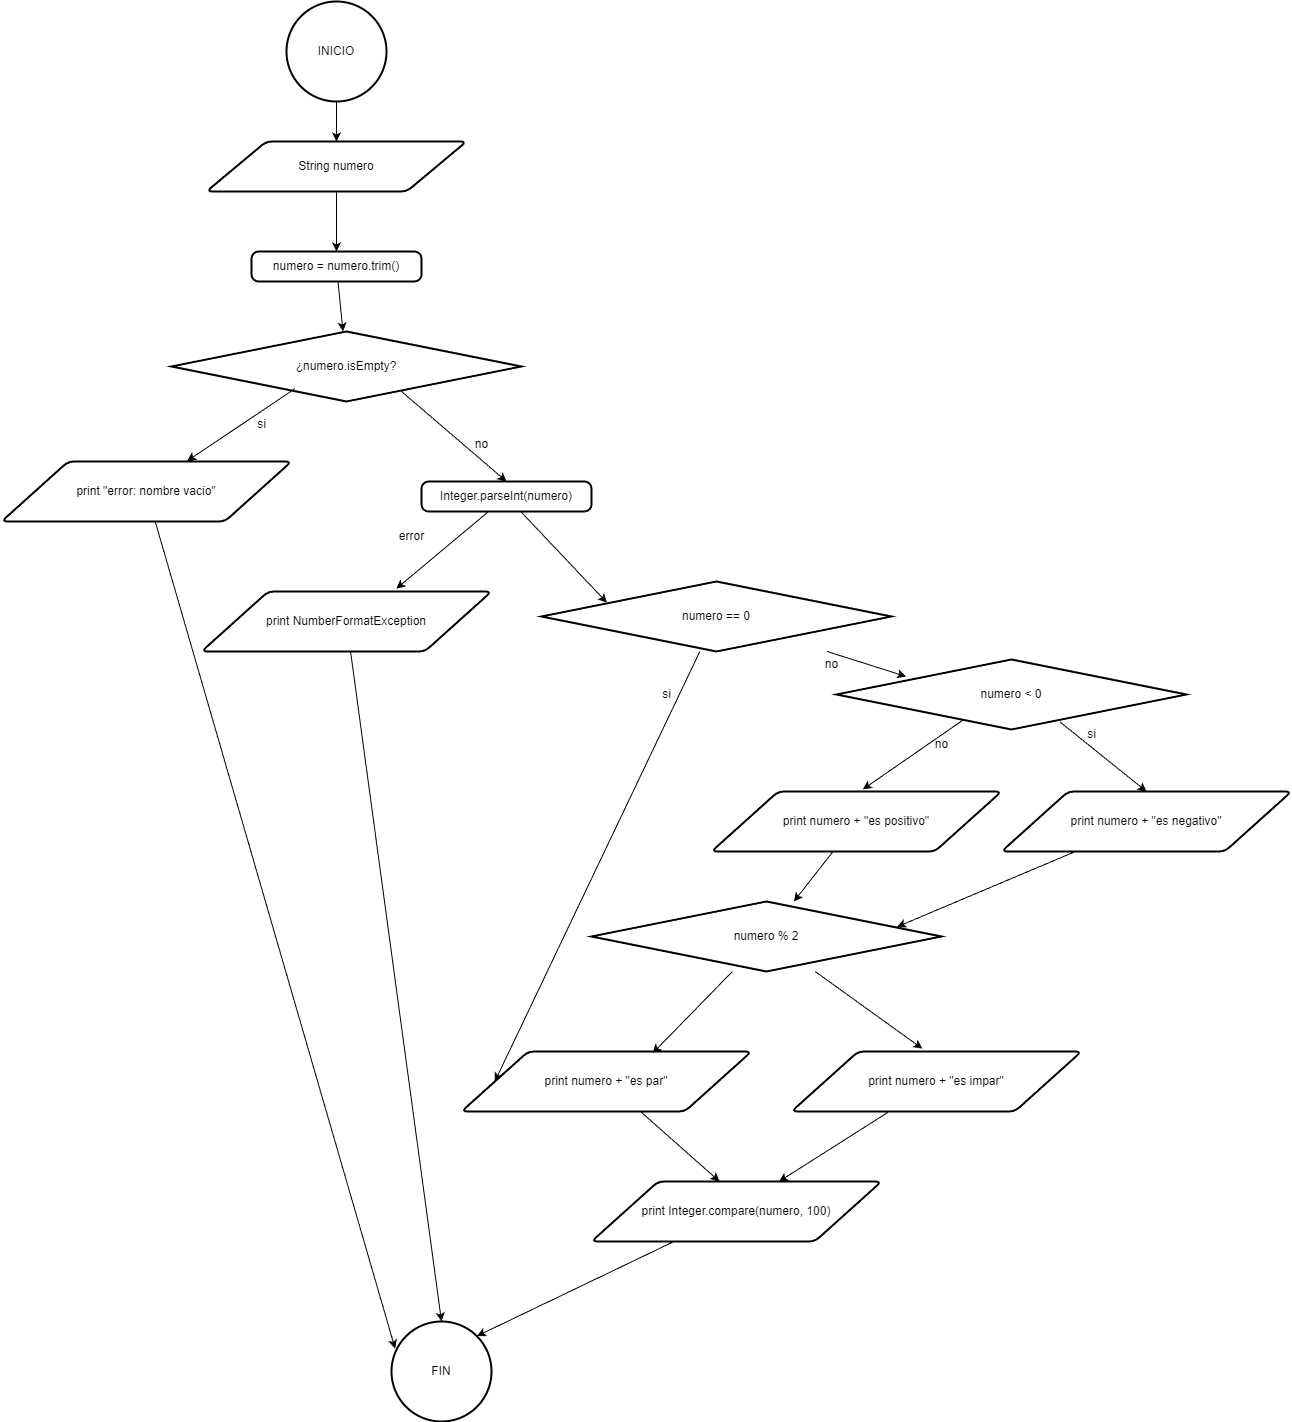

The diagram above was exported from draw.io. Its source (the exported page's mxGraphModel, read from the mxfile embedded in the PNG):
<mxGraphModel dx="1780" dy="1950" grid="1" gridSize="10" guides="1" tooltips="1" connect="1" arrows="1" fold="1" page="1" pageScale="1" pageWidth="850" pageHeight="1100" math="0" shadow="0">
  <root>
    <mxCell id="0" />
    <mxCell id="1" parent="0" />
    <mxCell id="2" value="FIN" style="strokeWidth=2;html=1;shape=mxgraph.flowchart.start_2;whiteSpace=wrap;" vertex="1" parent="1">
      <mxGeometry x="640" y="1510" width="100" height="100" as="geometry" />
    </mxCell>
    <mxCell id="18" style="edgeStyle=none;rounded=0;orthogonalLoop=1;jettySize=auto;html=1;" edge="1" parent="1" source="3" target="4">
      <mxGeometry relative="1" as="geometry" />
    </mxCell>
    <mxCell id="3" value="INICIO" style="strokeWidth=2;html=1;shape=mxgraph.flowchart.start_2;whiteSpace=wrap;" vertex="1" parent="1">
      <mxGeometry x="535" y="190" width="100" height="100" as="geometry" />
    </mxCell>
    <mxCell id="19" style="edgeStyle=none;rounded=0;orthogonalLoop=1;jettySize=auto;html=1;" edge="1" parent="1" source="4" target="5">
      <mxGeometry relative="1" as="geometry" />
    </mxCell>
    <mxCell id="4" value="String numero" style="shape=parallelogram;html=1;strokeWidth=2;perimeter=parallelogramPerimeter;whiteSpace=wrap;rounded=1;arcSize=12;size=0.23;" vertex="1" parent="1">
      <mxGeometry x="455" y="330" width="260" height="50" as="geometry" />
    </mxCell>
    <mxCell id="20" style="edgeStyle=none;rounded=0;orthogonalLoop=1;jettySize=auto;html=1;" edge="1" parent="1" source="5" target="6">
      <mxGeometry relative="1" as="geometry" />
    </mxCell>
    <mxCell id="5" value="numero = numero.trim()" style="rounded=1;whiteSpace=wrap;html=1;absoluteArcSize=1;arcSize=14;strokeWidth=2;" vertex="1" parent="1">
      <mxGeometry x="500" y="440" width="170" height="30" as="geometry" />
    </mxCell>
    <mxCell id="22" style="edgeStyle=none;rounded=0;orthogonalLoop=1;jettySize=auto;html=1;entryX=0.5;entryY=0;entryDx=0;entryDy=0;" edge="1" parent="1" target="9">
      <mxGeometry relative="1" as="geometry">
        <mxPoint x="650" y="580" as="sourcePoint" />
      </mxGeometry>
    </mxCell>
    <mxCell id="6" value="¿numero.isEmpty?" style="strokeWidth=2;html=1;shape=mxgraph.flowchart.decision;whiteSpace=wrap;" vertex="1" parent="1">
      <mxGeometry x="420" y="520" width="350" height="70" as="geometry" />
    </mxCell>
    <mxCell id="7" value="print &quot;error: nombre vacio&quot;" style="shape=parallelogram;html=1;strokeWidth=2;perimeter=parallelogramPerimeter;whiteSpace=wrap;rounded=1;arcSize=12;size=0.23;" vertex="1" parent="1">
      <mxGeometry x="250" y="650" width="290" height="60" as="geometry" />
    </mxCell>
    <mxCell id="9" value="Integer.parseInt(numero)" style="rounded=1;whiteSpace=wrap;html=1;absoluteArcSize=1;arcSize=14;strokeWidth=2;" vertex="1" parent="1">
      <mxGeometry x="670" y="670" width="170" height="30" as="geometry" />
    </mxCell>
    <mxCell id="10" value="print&amp;nbsp;NumberFormatException" style="shape=parallelogram;html=1;strokeWidth=2;perimeter=parallelogramPerimeter;whiteSpace=wrap;rounded=1;arcSize=12;size=0.23;" vertex="1" parent="1">
      <mxGeometry x="450" y="780" width="290" height="60" as="geometry" />
    </mxCell>
    <mxCell id="36" style="edgeStyle=none;rounded=0;orthogonalLoop=1;jettySize=auto;html=1;entryX=0.199;entryY=0.243;entryDx=0;entryDy=0;entryPerimeter=0;" edge="1" parent="1" source="11" target="12">
      <mxGeometry relative="1" as="geometry">
        <mxPoint x="1200.0000000000002" y="1080" as="targetPoint" />
      </mxGeometry>
    </mxCell>
    <mxCell id="11" value="numero == 0" style="strokeWidth=2;html=1;shape=mxgraph.flowchart.decision;whiteSpace=wrap;" vertex="1" parent="1">
      <mxGeometry x="790" y="770" width="350" height="70" as="geometry" />
    </mxCell>
    <mxCell id="51" style="edgeStyle=none;rounded=0;orthogonalLoop=1;jettySize=auto;html=1;entryX=0.5;entryY=0;entryDx=0;entryDy=0;exitX=0.638;exitY=0.89;exitDx=0;exitDy=0;exitPerimeter=0;" edge="1" parent="1" source="12" target="47">
      <mxGeometry relative="1" as="geometry" />
    </mxCell>
    <mxCell id="12" value="numero &amp;lt; 0" style="strokeWidth=2;html=1;shape=mxgraph.flowchart.decision;whiteSpace=wrap;" vertex="1" parent="1">
      <mxGeometry x="1085" y="848" width="350" height="70" as="geometry" />
    </mxCell>
    <mxCell id="14" value="numero % 2" style="strokeWidth=2;html=1;shape=mxgraph.flowchart.decision;whiteSpace=wrap;" vertex="1" parent="1">
      <mxGeometry x="840" y="1090" width="350" height="70" as="geometry" />
    </mxCell>
    <mxCell id="27" style="edgeStyle=none;rounded=0;orthogonalLoop=1;jettySize=auto;html=1;" edge="1" parent="1" source="15">
      <mxGeometry relative="1" as="geometry">
        <mxPoint x="968.0434782608695" y="1370" as="targetPoint" />
      </mxGeometry>
    </mxCell>
    <mxCell id="15" value="print numero + &quot;es par&quot;" style="shape=parallelogram;html=1;strokeWidth=2;perimeter=parallelogramPerimeter;whiteSpace=wrap;rounded=1;arcSize=12;size=0.23;" vertex="1" parent="1">
      <mxGeometry x="710" y="1240" width="290" height="60" as="geometry" />
    </mxCell>
    <mxCell id="28" style="edgeStyle=none;rounded=0;orthogonalLoop=1;jettySize=auto;html=1;entryX=0.75;entryY=0;entryDx=0;entryDy=0;" edge="1" parent="1" source="16">
      <mxGeometry relative="1" as="geometry">
        <mxPoint x="1027.5" y="1370" as="targetPoint" />
      </mxGeometry>
    </mxCell>
    <mxCell id="16" value="print numero + &quot;es impar&quot;" style="shape=parallelogram;html=1;strokeWidth=2;perimeter=parallelogramPerimeter;whiteSpace=wrap;rounded=1;arcSize=12;size=0.23;" vertex="1" parent="1">
      <mxGeometry x="1040" y="1240" width="290" height="60" as="geometry" />
    </mxCell>
    <mxCell id="23" style="edgeStyle=none;rounded=0;orthogonalLoop=1;jettySize=auto;html=1;entryX=0.187;entryY=0.303;entryDx=0;entryDy=0;entryPerimeter=0;" edge="1" parent="1" source="9" target="11">
      <mxGeometry relative="1" as="geometry" />
    </mxCell>
    <mxCell id="24" style="edgeStyle=none;rounded=0;orthogonalLoop=1;jettySize=auto;html=1;entryX=0.672;entryY=-0.048;entryDx=0;entryDy=0;entryPerimeter=0;" edge="1" parent="1" source="9" target="10">
      <mxGeometry relative="1" as="geometry" />
    </mxCell>
    <mxCell id="25" style="edgeStyle=none;rounded=0;orthogonalLoop=1;jettySize=auto;html=1;entryX=0.5;entryY=0;entryDx=0;entryDy=0;entryPerimeter=0;" edge="1" parent="1" source="10" target="2">
      <mxGeometry relative="1" as="geometry" />
    </mxCell>
    <mxCell id="26" style="edgeStyle=none;rounded=0;orthogonalLoop=1;jettySize=auto;html=1;entryX=0.036;entryY=0.271;entryDx=0;entryDy=0;entryPerimeter=0;" edge="1" parent="1" source="7" target="2">
      <mxGeometry relative="1" as="geometry" />
    </mxCell>
    <mxCell id="29" style="edgeStyle=none;rounded=0;orthogonalLoop=1;jettySize=auto;html=1;entryX=0.659;entryY=0.03;entryDx=0;entryDy=0;entryPerimeter=0;" edge="1" parent="1" source="14" target="15">
      <mxGeometry relative="1" as="geometry" />
    </mxCell>
    <mxCell id="30" style="edgeStyle=none;rounded=0;orthogonalLoop=1;jettySize=auto;html=1;entryX=0.451;entryY=-0.048;entryDx=0;entryDy=0;entryPerimeter=0;" edge="1" parent="1" source="14" target="16">
      <mxGeometry relative="1" as="geometry" />
    </mxCell>
    <mxCell id="33" style="edgeStyle=none;rounded=0;orthogonalLoop=1;jettySize=auto;html=1;entryX=0;entryY=0.5;entryDx=0;entryDy=0;" edge="1" parent="1" source="11" target="15">
      <mxGeometry relative="1" as="geometry">
        <Array as="points" />
      </mxGeometry>
    </mxCell>
    <mxCell id="34" value="print Integer.compare(numero, 100)" style="shape=parallelogram;html=1;strokeWidth=2;perimeter=parallelogramPerimeter;whiteSpace=wrap;rounded=1;arcSize=12;size=0.23;" vertex="1" parent="1">
      <mxGeometry x="840" y="1370" width="290" height="60" as="geometry" />
    </mxCell>
    <mxCell id="35" style="edgeStyle=none;rounded=0;orthogonalLoop=1;jettySize=auto;html=1;entryX=0.855;entryY=0.145;entryDx=0;entryDy=0;entryPerimeter=0;" edge="1" parent="1" source="34" target="2">
      <mxGeometry relative="1" as="geometry" />
    </mxCell>
    <mxCell id="38" value="" style="edgeStyle=none;rounded=0;orthogonalLoop=1;jettySize=auto;html=1;exitX=0.353;exitY=0.816;exitDx=0;exitDy=0;exitPerimeter=0;entryX=0.64;entryY=-0.008;entryDx=0;entryDy=0;entryPerimeter=0;" edge="1" parent="1" source="6" target="7">
      <mxGeometry relative="1" as="geometry">
        <mxPoint x="544" y="577" as="sourcePoint" />
        <mxPoint x="485" y="615.2352141400409" as="targetPoint" />
      </mxGeometry>
    </mxCell>
    <mxCell id="40" value="si" style="text;html=1;align=center;verticalAlign=middle;resizable=0;points=[];autosize=1;strokeColor=none;fillColor=none;" vertex="1" parent="1">
      <mxGeometry x="495" y="598" width="30" height="30" as="geometry" />
    </mxCell>
    <mxCell id="42" value="no" style="text;html=1;align=center;verticalAlign=middle;resizable=0;points=[];autosize=1;strokeColor=none;fillColor=none;" vertex="1" parent="1">
      <mxGeometry x="710" y="618" width="40" height="30" as="geometry" />
    </mxCell>
    <mxCell id="43" value="error" style="text;html=1;align=center;verticalAlign=middle;resizable=0;points=[];autosize=1;strokeColor=none;fillColor=none;" vertex="1" parent="1">
      <mxGeometry x="635" y="710" width="50" height="30" as="geometry" />
    </mxCell>
    <mxCell id="44" value="no" style="text;html=1;align=center;verticalAlign=middle;resizable=0;points=[];autosize=1;strokeColor=none;fillColor=none;" vertex="1" parent="1">
      <mxGeometry x="1060" y="838" width="40" height="30" as="geometry" />
    </mxCell>
    <mxCell id="45" value="si" style="text;html=1;align=center;verticalAlign=middle;resizable=0;points=[];autosize=1;strokeColor=none;fillColor=none;" vertex="1" parent="1">
      <mxGeometry x="900" y="868" width="30" height="30" as="geometry" />
    </mxCell>
    <mxCell id="48" style="edgeStyle=none;rounded=0;orthogonalLoop=1;jettySize=auto;html=1;" edge="1" parent="1" source="46" target="14">
      <mxGeometry relative="1" as="geometry" />
    </mxCell>
    <mxCell id="46" value="print numero + &quot;es positivo&quot;" style="shape=parallelogram;html=1;strokeWidth=2;perimeter=parallelogramPerimeter;whiteSpace=wrap;rounded=1;arcSize=12;size=0.23;" vertex="1" parent="1">
      <mxGeometry x="960" y="980" width="290" height="60" as="geometry" />
    </mxCell>
    <mxCell id="47" value="print numero + &quot;es negativo&quot;" style="shape=parallelogram;html=1;strokeWidth=2;perimeter=parallelogramPerimeter;whiteSpace=wrap;rounded=1;arcSize=12;size=0.23;" vertex="1" parent="1">
      <mxGeometry x="1250" y="980" width="290" height="60" as="geometry" />
    </mxCell>
    <mxCell id="49" style="edgeStyle=none;rounded=0;orthogonalLoop=1;jettySize=auto;html=1;entryX=0.873;entryY=0.362;entryDx=0;entryDy=0;entryPerimeter=0;" edge="1" parent="1" source="47" target="14">
      <mxGeometry relative="1" as="geometry" />
    </mxCell>
    <mxCell id="50" style="edgeStyle=none;rounded=0;orthogonalLoop=1;jettySize=auto;html=1;entryX=0.522;entryY=-0.036;entryDx=0;entryDy=0;entryPerimeter=0;exitX=0.363;exitY=0.86;exitDx=0;exitDy=0;exitPerimeter=0;" edge="1" parent="1" source="12" target="46">
      <mxGeometry relative="1" as="geometry" />
    </mxCell>
    <mxCell id="52" value="si" style="text;html=1;align=center;verticalAlign=middle;resizable=0;points=[];autosize=1;strokeColor=none;fillColor=none;" vertex="1" parent="1">
      <mxGeometry x="1325" y="908" width="30" height="30" as="geometry" />
    </mxCell>
    <mxCell id="53" value="no" style="text;html=1;align=center;verticalAlign=middle;resizable=0;points=[];autosize=1;strokeColor=none;fillColor=none;" vertex="1" parent="1">
      <mxGeometry x="1170" y="918" width="40" height="30" as="geometry" />
    </mxCell>
  </root>
</mxGraphModel>